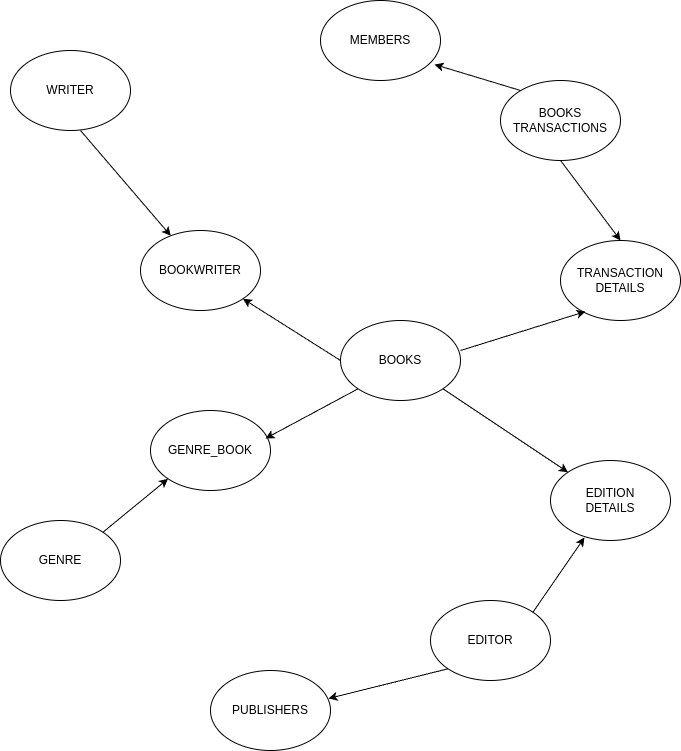

The diagram above was exported from draw.io. Its source (the exported page's mxGraphModel, read from the mxfile embedded in the PNG):
<mxGraphModel dx="1364" dy="793" grid="1" gridSize="10" guides="1" tooltips="1" connect="1" arrows="1" fold="1" page="1" pageScale="1" pageWidth="827" pageHeight="1169" math="0" shadow="0">
  <root>
    <mxCell id="0" />
    <mxCell id="1" parent="0" />
    <mxCell id="c8Eouf_vXUeEc7is-fbv-1" value="BOOKS" style="ellipse;whiteSpace=wrap;html=1;" vertex="1" parent="1">
      <mxGeometry x="370" y="370" width="120" height="80" as="geometry" />
    </mxCell>
    <mxCell id="c8Eouf_vXUeEc7is-fbv-2" value="MEMBERS" style="ellipse;whiteSpace=wrap;html=1;" vertex="1" parent="1">
      <mxGeometry x="350" y="50" width="120" height="80" as="geometry" />
    </mxCell>
    <mxCell id="c8Eouf_vXUeEc7is-fbv-3" value="TRANSACTION&lt;div&gt;DETAILS&lt;/div&gt;" style="ellipse;whiteSpace=wrap;html=1;" vertex="1" parent="1">
      <mxGeometry x="590" y="290" width="120" height="80" as="geometry" />
    </mxCell>
    <mxCell id="c8Eouf_vXUeEc7is-fbv-4" value="BOOKS&lt;div&gt;TRANSACTIONS&lt;/div&gt;" style="ellipse;whiteSpace=wrap;html=1;" vertex="1" parent="1">
      <mxGeometry x="530" y="130" width="120" height="80" as="geometry" />
    </mxCell>
    <mxCell id="c8Eouf_vXUeEc7is-fbv-5" value="GENRE" style="ellipse;whiteSpace=wrap;html=1;" vertex="1" parent="1">
      <mxGeometry x="30" y="570" width="120" height="80" as="geometry" />
    </mxCell>
    <mxCell id="c8Eouf_vXUeEc7is-fbv-6" value="GENRE_BOOK" style="ellipse;whiteSpace=wrap;html=1;" vertex="1" parent="1">
      <mxGeometry x="180" y="460" width="120" height="80" as="geometry" />
    </mxCell>
    <mxCell id="c8Eouf_vXUeEc7is-fbv-7" value="WRITER" style="ellipse;whiteSpace=wrap;html=1;" vertex="1" parent="1">
      <mxGeometry x="40" y="100" width="120" height="80" as="geometry" />
    </mxCell>
    <mxCell id="c8Eouf_vXUeEc7is-fbv-8" value="BOOKWRITER" style="ellipse;whiteSpace=wrap;html=1;" vertex="1" parent="1">
      <mxGeometry x="170" y="280" width="120" height="80" as="geometry" />
    </mxCell>
    <mxCell id="c8Eouf_vXUeEc7is-fbv-11" value="PUBLISHERS" style="ellipse;whiteSpace=wrap;html=1;" vertex="1" parent="1">
      <mxGeometry x="240" y="720" width="120" height="80" as="geometry" />
    </mxCell>
    <mxCell id="c8Eouf_vXUeEc7is-fbv-12" value="EDITOR" style="ellipse;whiteSpace=wrap;html=1;" vertex="1" parent="1">
      <mxGeometry x="460" y="650" width="120" height="80" as="geometry" />
    </mxCell>
    <mxCell id="c8Eouf_vXUeEc7is-fbv-13" value="EDITION&lt;div&gt;DETAILS&lt;/div&gt;" style="ellipse;whiteSpace=wrap;html=1;" vertex="1" parent="1">
      <mxGeometry x="580" y="510" width="120" height="80" as="geometry" />
    </mxCell>
    <mxCell id="c8Eouf_vXUeEc7is-fbv-14" value="" style="endArrow=classic;html=1;rounded=0;entryX=0.208;entryY=0.888;entryDx=0;entryDy=0;entryPerimeter=0;" edge="1" parent="1" target="c8Eouf_vXUeEc7is-fbv-3">
      <mxGeometry width="50" height="50" relative="1" as="geometry">
        <mxPoint x="490" y="400" as="sourcePoint" />
        <mxPoint x="540" y="350" as="targetPoint" />
        <Array as="points" />
      </mxGeometry>
    </mxCell>
    <mxCell id="c8Eouf_vXUeEc7is-fbv-16" value="" style="endArrow=classic;html=1;rounded=0;entryX=0.5;entryY=0;entryDx=0;entryDy=0;" edge="1" parent="1" target="c8Eouf_vXUeEc7is-fbv-3">
      <mxGeometry width="50" height="50" relative="1" as="geometry">
        <mxPoint x="590" y="210" as="sourcePoint" />
        <mxPoint x="715" y="171" as="targetPoint" />
        <Array as="points" />
      </mxGeometry>
    </mxCell>
    <mxCell id="c8Eouf_vXUeEc7is-fbv-17" value="" style="endArrow=classic;html=1;rounded=0;entryX=0.95;entryY=0.8;entryDx=0;entryDy=0;entryPerimeter=0;" edge="1" parent="1" target="c8Eouf_vXUeEc7is-fbv-2">
      <mxGeometry width="50" height="50" relative="1" as="geometry">
        <mxPoint x="550" y="140" as="sourcePoint" />
        <mxPoint x="610" y="220" as="targetPoint" />
        <Array as="points" />
      </mxGeometry>
    </mxCell>
    <mxCell id="c8Eouf_vXUeEc7is-fbv-18" value="" style="endArrow=classic;html=1;rounded=0;" edge="1" parent="1" target="c8Eouf_vXUeEc7is-fbv-8">
      <mxGeometry width="50" height="50" relative="1" as="geometry">
        <mxPoint x="110" y="180" as="sourcePoint" />
        <mxPoint x="170" y="260" as="targetPoint" />
        <Array as="points" />
      </mxGeometry>
    </mxCell>
    <mxCell id="c8Eouf_vXUeEc7is-fbv-19" value="" style="endArrow=classic;html=1;rounded=0;exitX=0;exitY=0.5;exitDx=0;exitDy=0;entryX=1;entryY=1;entryDx=0;entryDy=0;" edge="1" parent="1" source="c8Eouf_vXUeEc7is-fbv-1" target="c8Eouf_vXUeEc7is-fbv-8">
      <mxGeometry width="50" height="50" relative="1" as="geometry">
        <mxPoint x="350" y="435" as="sourcePoint" />
        <mxPoint x="440" y="540" as="targetPoint" />
        <Array as="points" />
      </mxGeometry>
    </mxCell>
    <mxCell id="c8Eouf_vXUeEc7is-fbv-20" value="" style="endArrow=classic;html=1;rounded=0;exitX=0;exitY=1;exitDx=0;exitDy=0;entryX=0.958;entryY=0.35;entryDx=0;entryDy=0;entryPerimeter=0;" edge="1" parent="1" source="c8Eouf_vXUeEc7is-fbv-1" target="c8Eouf_vXUeEc7is-fbv-6">
      <mxGeometry width="50" height="50" relative="1" as="geometry">
        <mxPoint x="389" y="525" as="sourcePoint" />
        <mxPoint x="439" y="475" as="targetPoint" />
      </mxGeometry>
    </mxCell>
    <mxCell id="c8Eouf_vXUeEc7is-fbv-22" value="" style="endArrow=classic;html=1;rounded=0;exitX=1;exitY=0;exitDx=0;exitDy=0;entryX=0;entryY=1;entryDx=0;entryDy=0;" edge="1" parent="1" source="c8Eouf_vXUeEc7is-fbv-5" target="c8Eouf_vXUeEc7is-fbv-6">
      <mxGeometry width="50" height="50" relative="1" as="geometry">
        <mxPoint x="390" y="440" as="sourcePoint" />
        <mxPoint x="440" y="390" as="targetPoint" />
      </mxGeometry>
    </mxCell>
    <mxCell id="c8Eouf_vXUeEc7is-fbv-23" value="" style="endArrow=classic;html=1;rounded=0;exitX=1;exitY=1;exitDx=0;exitDy=0;" edge="1" parent="1" source="c8Eouf_vXUeEc7is-fbv-1" target="c8Eouf_vXUeEc7is-fbv-13">
      <mxGeometry width="50" height="50" relative="1" as="geometry">
        <mxPoint x="390" y="440" as="sourcePoint" />
        <mxPoint x="440" y="390" as="targetPoint" />
      </mxGeometry>
    </mxCell>
    <mxCell id="c8Eouf_vXUeEc7is-fbv-24" value="" style="endArrow=classic;html=1;rounded=0;exitX=1;exitY=0;exitDx=0;exitDy=0;entryX=0.283;entryY=0.963;entryDx=0;entryDy=0;entryPerimeter=0;" edge="1" parent="1" source="c8Eouf_vXUeEc7is-fbv-12" target="c8Eouf_vXUeEc7is-fbv-13">
      <mxGeometry width="50" height="50" relative="1" as="geometry">
        <mxPoint x="565" y="660" as="sourcePoint" />
        <mxPoint x="615" y="610" as="targetPoint" />
      </mxGeometry>
    </mxCell>
    <mxCell id="c8Eouf_vXUeEc7is-fbv-25" value="" style="endArrow=classic;html=1;rounded=0;exitX=0;exitY=1;exitDx=0;exitDy=0;entryX=0.983;entryY=0.35;entryDx=0;entryDy=0;entryPerimeter=0;" edge="1" parent="1" source="c8Eouf_vXUeEc7is-fbv-12" target="c8Eouf_vXUeEc7is-fbv-11">
      <mxGeometry width="50" height="50" relative="1" as="geometry">
        <mxPoint x="364" y="660" as="sourcePoint" />
        <mxPoint x="414" y="610" as="targetPoint" />
      </mxGeometry>
    </mxCell>
  </root>
</mxGraphModel>